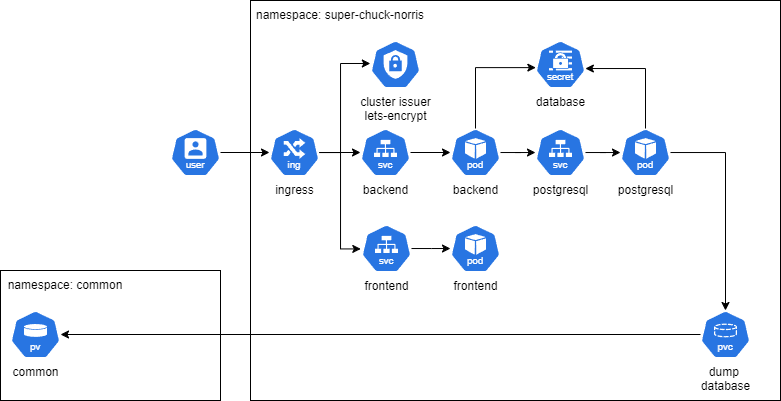

The diagram above was exported from draw.io. Its source (the exported page's mxGraphModel, read from the mxfile embedded in the PNG):
<mxGraphModel dx="1185" dy="683" grid="1" gridSize="10" guides="1" tooltips="1" connect="1" arrows="1" fold="1" page="1" pageScale="1" pageWidth="827" pageHeight="1169" math="0" shadow="0">
  <root>
    <mxCell id="0" />
    <mxCell id="1" parent="0" />
    <mxCell id="nkA88_LoozDBxuTbvh9O-1" value="" style="rounded=0;whiteSpace=wrap;html=1;" parent="1" vertex="1">
      <mxGeometry x="280" y="80" width="530" height="400" as="geometry" />
    </mxCell>
    <mxCell id="nkA88_LoozDBxuTbvh9O-5" value="namespace: super-chuck-norris" style="text;html=1;align=center;verticalAlign=middle;whiteSpace=wrap;rounded=0;" parent="1" vertex="1">
      <mxGeometry x="280" y="80" width="180" height="30" as="geometry" />
    </mxCell>
    <mxCell id="nkA88_LoozDBxuTbvh9O-8" value="" style="rounded=0;whiteSpace=wrap;html=1;" parent="1" vertex="1">
      <mxGeometry x="30" y="350" width="220" height="130" as="geometry" />
    </mxCell>
    <mxCell id="nkA88_LoozDBxuTbvh9O-9" value="namespace: common" style="text;html=1;align=center;verticalAlign=middle;whiteSpace=wrap;rounded=0;" parent="1" vertex="1">
      <mxGeometry x="30" y="350" width="130" height="30" as="geometry" />
    </mxCell>
    <mxCell id="nkA88_LoozDBxuTbvh9O-54" style="edgeStyle=orthogonalEdgeStyle;rounded=0;orthogonalLoop=1;jettySize=auto;html=1;" parent="1" source="nkA88_LoozDBxuTbvh9O-20" target="nkA88_LoozDBxuTbvh9O-24" edge="1">
      <mxGeometry relative="1" as="geometry" />
    </mxCell>
    <mxCell id="nkA88_LoozDBxuTbvh9O-20" value="dump&amp;nbsp;&lt;div&gt;database&lt;/div&gt;" style="aspect=fixed;sketch=0;html=1;dashed=0;whitespace=wrap;verticalLabelPosition=bottom;verticalAlign=top;fillColor=#2875E2;strokeColor=#ffffff;points=[[0.005,0.63,0],[0.1,0.2,0],[0.9,0.2,0],[0.5,0,0],[0.995,0.63,0],[0.72,0.99,0],[0.5,1,0],[0.28,0.99,0]];shape=mxgraph.kubernetes.icon2;kubernetesLabel=1;prIcon=pvc" parent="1" vertex="1">
      <mxGeometry x="730" y="390" width="50" height="48" as="geometry" />
    </mxCell>
    <mxCell id="nkA88_LoozDBxuTbvh9O-26" style="edgeStyle=orthogonalEdgeStyle;rounded=0;orthogonalLoop=1;jettySize=auto;html=1;" parent="1" source="nkA88_LoozDBxuTbvh9O-21" target="nkA88_LoozDBxuTbvh9O-25" edge="1">
      <mxGeometry relative="1" as="geometry" />
    </mxCell>
    <mxCell id="nkA88_LoozDBxuTbvh9O-21" value="backend" style="aspect=fixed;sketch=0;html=1;dashed=0;whitespace=wrap;verticalLabelPosition=bottom;verticalAlign=top;fillColor=#2875E2;strokeColor=#ffffff;points=[[0.005,0.63,0],[0.1,0.2,0],[0.9,0.2,0],[0.5,0,0],[0.995,0.63,0],[0.72,0.99,0],[0.5,1,0],[0.28,0.99,0]];shape=mxgraph.kubernetes.icon2;kubernetesLabel=1;prIcon=svc" parent="1" vertex="1">
      <mxGeometry x="390" y="208" width="50" height="48" as="geometry" />
    </mxCell>
    <mxCell id="nkA88_LoozDBxuTbvh9O-22" value="database" style="aspect=fixed;sketch=0;html=1;dashed=0;whitespace=wrap;verticalLabelPosition=bottom;verticalAlign=top;fillColor=#2875E2;strokeColor=#ffffff;points=[[0.005,0.63,0],[0.1,0.2,0],[0.9,0.2,0],[0.5,0,0],[0.995,0.63,0],[0.72,0.99,0],[0.5,1,0],[0.28,0.99,0]];shape=mxgraph.kubernetes.icon2;kubernetesLabel=1;prIcon=secret" parent="1" vertex="1">
      <mxGeometry x="565" y="120" width="50" height="48" as="geometry" />
    </mxCell>
    <mxCell id="nkA88_LoozDBxuTbvh9O-24" value="common" style="aspect=fixed;sketch=0;html=1;dashed=0;whitespace=wrap;verticalLabelPosition=bottom;verticalAlign=top;fillColor=#2875E2;strokeColor=#ffffff;points=[[0.005,0.63,0],[0.1,0.2,0],[0.9,0.2,0],[0.5,0,0],[0.995,0.63,0],[0.72,0.99,0],[0.5,1,0],[0.28,0.99,0]];shape=mxgraph.kubernetes.icon2;kubernetesLabel=1;prIcon=pv" parent="1" vertex="1">
      <mxGeometry x="40" y="390" width="50" height="48" as="geometry" />
    </mxCell>
    <mxCell id="nkA88_LoozDBxuTbvh9O-30" value="" style="edgeStyle=orthogonalEdgeStyle;rounded=0;orthogonalLoop=1;jettySize=auto;html=1;" parent="1" source="nkA88_LoozDBxuTbvh9O-25" target="nkA88_LoozDBxuTbvh9O-27" edge="1">
      <mxGeometry relative="1" as="geometry" />
    </mxCell>
    <mxCell id="nkA88_LoozDBxuTbvh9O-25" value="backend" style="aspect=fixed;sketch=0;html=1;dashed=0;whitespace=wrap;verticalLabelPosition=bottom;verticalAlign=top;fillColor=#2875E2;strokeColor=#ffffff;points=[[0.005,0.63,0],[0.1,0.2,0],[0.9,0.2,0],[0.5,0,0],[0.995,0.63,0],[0.72,0.99,0],[0.5,1,0],[0.28,0.99,0]];shape=mxgraph.kubernetes.icon2;kubernetesLabel=1;prIcon=pod" parent="1" vertex="1">
      <mxGeometry x="480" y="208" width="50" height="48" as="geometry" />
    </mxCell>
    <mxCell id="nkA88_LoozDBxuTbvh9O-32" value="" style="edgeStyle=orthogonalEdgeStyle;rounded=0;orthogonalLoop=1;jettySize=auto;html=1;" parent="1" source="nkA88_LoozDBxuTbvh9O-27" target="nkA88_LoozDBxuTbvh9O-31" edge="1">
      <mxGeometry relative="1" as="geometry" />
    </mxCell>
    <mxCell id="nkA88_LoozDBxuTbvh9O-27" value="postgresql" style="aspect=fixed;sketch=0;html=1;dashed=0;whitespace=wrap;verticalLabelPosition=bottom;verticalAlign=top;fillColor=#2875E2;strokeColor=#ffffff;points=[[0.005,0.63,0],[0.1,0.2,0],[0.9,0.2,0],[0.5,0,0],[0.995,0.63,0],[0.72,0.99,0],[0.5,1,0],[0.28,0.99,0]];shape=mxgraph.kubernetes.icon2;kubernetesLabel=1;prIcon=svc" parent="1" vertex="1">
      <mxGeometry x="565" y="208" width="50" height="48" as="geometry" />
    </mxCell>
    <mxCell id="nkA88_LoozDBxuTbvh9O-33" value="" style="edgeStyle=orthogonalEdgeStyle;rounded=0;orthogonalLoop=1;jettySize=auto;html=1;" parent="1" source="nkA88_LoozDBxuTbvh9O-31" target="nkA88_LoozDBxuTbvh9O-20" edge="1">
      <mxGeometry relative="1" as="geometry" />
    </mxCell>
    <mxCell id="nkA88_LoozDBxuTbvh9O-31" value="postgresql" style="aspect=fixed;sketch=0;html=1;dashed=0;whitespace=wrap;verticalLabelPosition=bottom;verticalAlign=top;fillColor=#2875E2;strokeColor=#ffffff;points=[[0.005,0.63,0],[0.1,0.2,0],[0.9,0.2,0],[0.5,0,0],[0.995,0.63,0],[0.72,0.99,0],[0.5,1,0],[0.28,0.99,0]];shape=mxgraph.kubernetes.icon2;kubernetesLabel=1;prIcon=pod" parent="1" vertex="1">
      <mxGeometry x="650" y="208" width="50" height="48" as="geometry" />
    </mxCell>
    <mxCell id="nkA88_LoozDBxuTbvh9O-34" style="edgeStyle=orthogonalEdgeStyle;rounded=0;orthogonalLoop=1;jettySize=auto;html=1;entryX=0.997;entryY=0.575;entryDx=0;entryDy=0;entryPerimeter=0;" parent="1" source="nkA88_LoozDBxuTbvh9O-31" target="nkA88_LoozDBxuTbvh9O-22" edge="1">
      <mxGeometry relative="1" as="geometry">
        <Array as="points">
          <mxPoint x="675" y="148" />
          <mxPoint x="615" y="148" />
        </Array>
      </mxGeometry>
    </mxCell>
    <mxCell id="nkA88_LoozDBxuTbvh9O-35" style="edgeStyle=orthogonalEdgeStyle;rounded=0;orthogonalLoop=1;jettySize=auto;html=1;entryX=0.007;entryY=0.565;entryDx=0;entryDy=0;entryPerimeter=0;" parent="1" source="nkA88_LoozDBxuTbvh9O-25" target="nkA88_LoozDBxuTbvh9O-22" edge="1">
      <mxGeometry relative="1" as="geometry">
        <Array as="points">
          <mxPoint x="505" y="147" />
        </Array>
      </mxGeometry>
    </mxCell>
    <mxCell id="7MTR8ySN4lNad45HxjDr-1" style="edgeStyle=orthogonalEdgeStyle;rounded=0;orthogonalLoop=1;jettySize=auto;html=1;" edge="1" parent="1" source="nkA88_LoozDBxuTbvh9O-39" target="nkA88_LoozDBxuTbvh9O-21">
      <mxGeometry relative="1" as="geometry" />
    </mxCell>
    <mxCell id="nkA88_LoozDBxuTbvh9O-39" value="&lt;div&gt;ingress&lt;/div&gt;" style="aspect=fixed;sketch=0;html=1;dashed=0;whitespace=wrap;verticalLabelPosition=bottom;verticalAlign=top;fillColor=#2875E2;strokeColor=#ffffff;points=[[0.005,0.63,0],[0.1,0.2,0],[0.9,0.2,0],[0.5,0,0],[0.995,0.63,0],[0.72,0.99,0],[0.5,1,0],[0.28,0.99,0]];shape=mxgraph.kubernetes.icon2;kubernetesLabel=1;prIcon=ing" parent="1" vertex="1">
      <mxGeometry x="299" y="208" width="50" height="48" as="geometry" />
    </mxCell>
    <mxCell id="nkA88_LoozDBxuTbvh9O-44" value="" style="edgeStyle=orthogonalEdgeStyle;rounded=0;orthogonalLoop=1;jettySize=auto;html=1;" parent="1" source="nkA88_LoozDBxuTbvh9O-41" target="nkA88_LoozDBxuTbvh9O-42" edge="1">
      <mxGeometry relative="1" as="geometry" />
    </mxCell>
    <mxCell id="nkA88_LoozDBxuTbvh9O-41" value="frontend" style="aspect=fixed;sketch=0;html=1;dashed=0;whitespace=wrap;verticalLabelPosition=bottom;verticalAlign=top;fillColor=#2875E2;strokeColor=#ffffff;points=[[0.005,0.63,0],[0.1,0.2,0],[0.9,0.2,0],[0.5,0,0],[0.995,0.63,0],[0.72,0.99,0],[0.5,1,0],[0.28,0.99,0]];shape=mxgraph.kubernetes.icon2;kubernetesLabel=1;prIcon=svc" parent="1" vertex="1">
      <mxGeometry x="391" y="304" width="50" height="48" as="geometry" />
    </mxCell>
    <mxCell id="nkA88_LoozDBxuTbvh9O-42" value="frontend" style="aspect=fixed;sketch=0;html=1;dashed=0;whitespace=wrap;verticalLabelPosition=bottom;verticalAlign=top;fillColor=#2875E2;strokeColor=#ffffff;points=[[0.005,0.63,0],[0.1,0.2,0],[0.9,0.2,0],[0.5,0,0],[0.995,0.63,0],[0.72,0.99,0],[0.5,1,0],[0.28,0.99,0]];shape=mxgraph.kubernetes.icon2;kubernetesLabel=1;prIcon=pod" parent="1" vertex="1">
      <mxGeometry x="480" y="304" width="50" height="48" as="geometry" />
    </mxCell>
    <mxCell id="7MTR8ySN4lNad45HxjDr-3" style="edgeStyle=orthogonalEdgeStyle;rounded=0;orthogonalLoop=1;jettySize=auto;html=1;" edge="1" parent="1" source="nkA88_LoozDBxuTbvh9O-45" target="nkA88_LoozDBxuTbvh9O-39">
      <mxGeometry relative="1" as="geometry" />
    </mxCell>
    <mxCell id="nkA88_LoozDBxuTbvh9O-45" value="" style="aspect=fixed;sketch=0;html=1;dashed=0;whitespace=wrap;verticalLabelPosition=bottom;verticalAlign=top;fillColor=#2875E2;strokeColor=#ffffff;points=[[0.005,0.63,0],[0.1,0.2,0],[0.9,0.2,0],[0.5,0,0],[0.995,0.63,0],[0.72,0.99,0],[0.5,1,0],[0.28,0.99,0]];shape=mxgraph.kubernetes.icon2;kubernetesLabel=1;prIcon=user" parent="1" vertex="1">
      <mxGeometry x="200" y="208" width="50" height="48" as="geometry" />
    </mxCell>
    <mxCell id="nkA88_LoozDBxuTbvh9O-50" value="cluster issuer&lt;div&gt;lets-encrypt&lt;/div&gt;" style="aspect=fixed;sketch=0;html=1;dashed=0;whitespace=wrap;verticalLabelPosition=bottom;verticalAlign=top;fillColor=#2875E2;strokeColor=#ffffff;points=[[0.005,0.63,0],[0.1,0.2,0],[0.9,0.2,0],[0.5,0,0],[0.995,0.63,0],[0.72,0.99,0],[0.5,1,0],[0.28,0.99,0]];shape=mxgraph.kubernetes.icon2;prIcon=c_role" parent="1" vertex="1">
      <mxGeometry x="400" y="120" width="50" height="48" as="geometry" />
    </mxCell>
    <mxCell id="nkA88_LoozDBxuTbvh9O-51" style="edgeStyle=orthogonalEdgeStyle;rounded=0;orthogonalLoop=1;jettySize=auto;html=1;entryX=-0.003;entryY=0.479;entryDx=0;entryDy=0;entryPerimeter=0;" parent="1" source="nkA88_LoozDBxuTbvh9O-39" target="nkA88_LoozDBxuTbvh9O-50" edge="1">
      <mxGeometry relative="1" as="geometry">
        <Array as="points">
          <mxPoint x="370" y="232" />
          <mxPoint x="370" y="143" />
        </Array>
      </mxGeometry>
    </mxCell>
    <mxCell id="7MTR8ySN4lNad45HxjDr-2" style="edgeStyle=orthogonalEdgeStyle;rounded=0;orthogonalLoop=1;jettySize=auto;html=1;entryX=-0.014;entryY=0.509;entryDx=0;entryDy=0;entryPerimeter=0;" edge="1" parent="1" source="nkA88_LoozDBxuTbvh9O-39" target="nkA88_LoozDBxuTbvh9O-41">
      <mxGeometry relative="1" as="geometry">
        <Array as="points">
          <mxPoint x="370" y="232" />
          <mxPoint x="370" y="328" />
        </Array>
      </mxGeometry>
    </mxCell>
  </root>
</mxGraphModel>